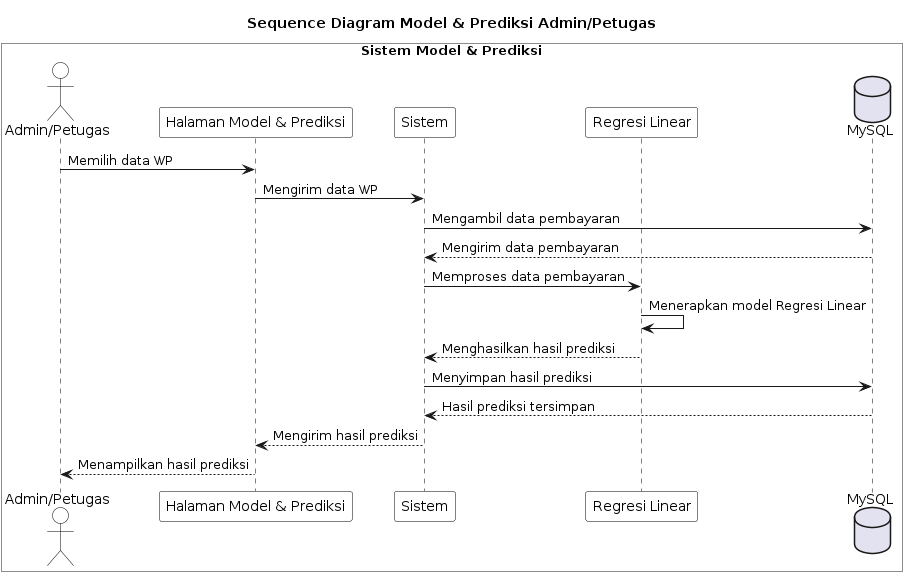

The diagram above was rendered by PlantUML. Its source (embedded in the PNG):
@startuml
title Sequence Diagram Model & Prediksi Admin/Petugas

skinparam sequence {
    ParticipantBorderColor Black
    ParticipantBackgroundColor White
    LifeLineBorderColor Black
    LifeLineBackgroundColor White
    ActorBorderColor Black
    ActorBackgroundColor White
}

box "Sistem Model & Prediksi" #White

actor "Admin/Petugas" as AP
participant "Halaman Model & Prediksi" as MP
participant "Sistem" as Sistem
participant "Regresi Linear" as Model
database "MySQL" as DB

AP -> MP : Memilih data WP
MP -> Sistem : Mengirim data WP
Sistem -> DB : Mengambil data pembayaran
DB --> Sistem : Mengirim data pembayaran

Sistem -> Model : Memproses data pembayaran
Model -> Model : Menerapkan model Regresi Linear
Model --> Sistem : Menghasilkan hasil prediksi

Sistem -> DB : Menyimpan hasil prediksi
DB --> Sistem : Hasil prediksi tersimpan

Sistem --> MP : Mengirim hasil prediksi
MP --> AP : Menampilkan hasil prediksi

end box
@enduml